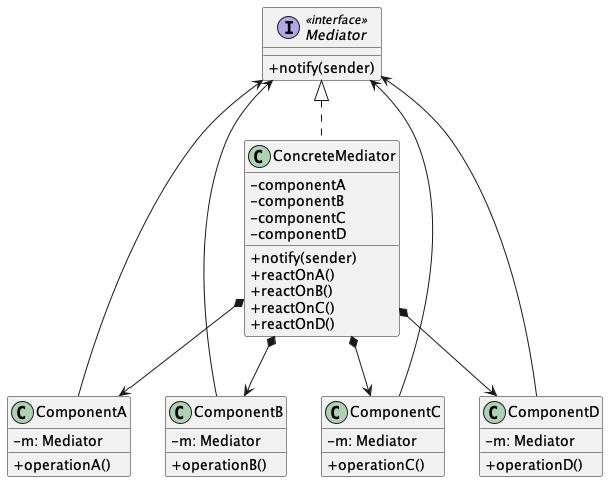

The diagram above was rendered by PlantUML. Its source (embedded in the PNG):
@startuml Mediator Structure
skinparam ClassAttributeIconSize 0

interface Mediator <<interface>> {
  + notify(sender)
}

class ConcreteMediator implements Mediator {
  - componentA
  - componentB
  - componentC
  - componentD
  + notify(sender)
  + reactOnA()
  + reactOnB()
  + reactOnC()
  + reactOnD()
}

class ComponentA {
  - m: Mediator
  + operationA()
}

class ComponentB {
  - m: Mediator
  + operationB()
}

class ComponentC {
  - m: Mediator
  + operationC()
}

class ComponentD {
  - m: Mediator
  + operationD()
}

ComponentA --> Mediator
ComponentB --> Mediator
Mediator <-- ComponentC
Mediator <-- ComponentD

ConcreteMediator *--> ComponentA
ConcreteMediator *--> ComponentB
ConcreteMediator *--> ComponentC
ConcreteMediator *--> ComponentD

@enduml